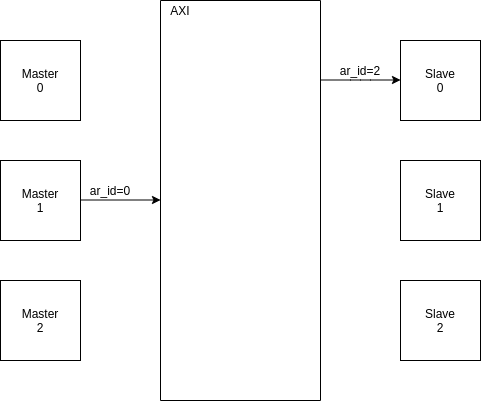

The diagram above was exported from draw.io. Its source (the exported page's mxGraphModel, read from the mxfile embedded in the PNG):
<mxGraphModel dx="774" dy="1035" grid="1" gridSize="10" guides="1" tooltips="1" connect="1" arrows="1" fold="1" page="1" pageScale="1" pageWidth="850" pageHeight="1100" math="0" shadow="0">
  <root>
    <mxCell id="0" />
    <mxCell id="1" parent="0" />
    <mxCell id="xwRA68VCNpKvTvqXU0MG-1" value="" style="rounded=0;whiteSpace=wrap;html=1;direction=south;" vertex="1" parent="1">
      <mxGeometry x="480" y="160" width="160" height="400" as="geometry" />
    </mxCell>
    <mxCell id="xwRA68VCNpKvTvqXU0MG-2" value="" style="whiteSpace=wrap;html=1;aspect=fixed;" vertex="1" parent="1">
      <mxGeometry x="720" y="440" width="80" height="80" as="geometry" />
    </mxCell>
    <mxCell id="xwRA68VCNpKvTvqXU0MG-3" value="" style="whiteSpace=wrap;html=1;aspect=fixed;" vertex="1" parent="1">
      <mxGeometry x="720" y="320" width="80" height="80" as="geometry" />
    </mxCell>
    <mxCell id="xwRA68VCNpKvTvqXU0MG-4" value="" style="whiteSpace=wrap;html=1;aspect=fixed;" vertex="1" parent="1">
      <mxGeometry x="720" y="200" width="80" height="80" as="geometry" />
    </mxCell>
    <mxCell id="xwRA68VCNpKvTvqXU0MG-5" value="" style="whiteSpace=wrap;html=1;aspect=fixed;" vertex="1" parent="1">
      <mxGeometry x="320" y="440" width="80" height="80" as="geometry" />
    </mxCell>
    <mxCell id="xwRA68VCNpKvTvqXU0MG-6" value="" style="whiteSpace=wrap;html=1;aspect=fixed;" vertex="1" parent="1">
      <mxGeometry x="320" y="320" width="80" height="80" as="geometry" />
    </mxCell>
    <mxCell id="xwRA68VCNpKvTvqXU0MG-8" value="Master&lt;br&gt;1" style="text;html=1;strokeColor=none;fillColor=none;align=center;verticalAlign=middle;whiteSpace=wrap;rounded=0;" vertex="1" parent="1">
      <mxGeometry x="340" y="350" width="40" height="20" as="geometry" />
    </mxCell>
    <mxCell id="xwRA68VCNpKvTvqXU0MG-9" value="Master&lt;br&gt;2" style="text;html=1;strokeColor=none;fillColor=none;align=center;verticalAlign=middle;whiteSpace=wrap;rounded=0;" vertex="1" parent="1">
      <mxGeometry x="340" y="470" width="40" height="20" as="geometry" />
    </mxCell>
    <mxCell id="xwRA68VCNpKvTvqXU0MG-11" value="Slave&lt;br&gt;0" style="text;html=1;strokeColor=none;fillColor=none;align=center;verticalAlign=middle;whiteSpace=wrap;rounded=0;" vertex="1" parent="1">
      <mxGeometry x="740" y="230" width="40" height="20" as="geometry" />
    </mxCell>
    <mxCell id="xwRA68VCNpKvTvqXU0MG-12" value="Slave&lt;br&gt;1" style="text;html=1;strokeColor=none;fillColor=none;align=center;verticalAlign=middle;whiteSpace=wrap;rounded=0;" vertex="1" parent="1">
      <mxGeometry x="740" y="350" width="40" height="20" as="geometry" />
    </mxCell>
    <mxCell id="xwRA68VCNpKvTvqXU0MG-13" value="Slave&lt;br&gt;2" style="text;html=1;strokeColor=none;fillColor=none;align=center;verticalAlign=middle;whiteSpace=wrap;rounded=0;" vertex="1" parent="1">
      <mxGeometry x="740" y="470" width="40" height="20" as="geometry" />
    </mxCell>
    <mxCell id="xwRA68VCNpKvTvqXU0MG-14" value="" style="whiteSpace=wrap;html=1;aspect=fixed;" vertex="1" parent="1">
      <mxGeometry x="320" y="200" width="80" height="80" as="geometry" />
    </mxCell>
    <mxCell id="xwRA68VCNpKvTvqXU0MG-15" value="Master&lt;br&gt;0" style="text;html=1;strokeColor=none;fillColor=none;align=center;verticalAlign=middle;whiteSpace=wrap;rounded=0;" vertex="1" parent="1">
      <mxGeometry x="340" y="230" width="40" height="20" as="geometry" />
    </mxCell>
    <mxCell id="xwRA68VCNpKvTvqXU0MG-16" value="AXI" style="text;html=1;strokeColor=none;fillColor=none;align=center;verticalAlign=middle;whiteSpace=wrap;rounded=0;" vertex="1" parent="1">
      <mxGeometry x="480" y="160" width="40" height="20" as="geometry" />
    </mxCell>
    <mxCell id="xwRA68VCNpKvTvqXU0MG-20" value="ar_id=0" style="text;html=1;strokeColor=none;fillColor=none;align=center;verticalAlign=middle;whiteSpace=wrap;rounded=0;" vertex="1" parent="1">
      <mxGeometry x="410" y="340" width="40" height="20" as="geometry" />
    </mxCell>
    <mxCell id="xwRA68VCNpKvTvqXU0MG-21" value="ar_id=2" style="text;html=1;strokeColor=none;fillColor=none;align=center;verticalAlign=middle;whiteSpace=wrap;rounded=0;" vertex="1" parent="1">
      <mxGeometry x="660" y="220" width="40" height="20" as="geometry" />
    </mxCell>
    <mxCell id="xwRA68VCNpKvTvqXU0MG-23" value="" style="endArrow=classic;html=1;entryX=0.5;entryY=1;entryDx=0;entryDy=0;exitX=1;exitY=0.5;exitDx=0;exitDy=0;" edge="1" parent="1">
      <mxGeometry width="50" height="50" relative="1" as="geometry">
        <mxPoint x="400" y="359.5" as="sourcePoint" />
        <mxPoint x="480" y="359.5" as="targetPoint" />
      </mxGeometry>
    </mxCell>
    <mxCell id="xwRA68VCNpKvTvqXU0MG-26" value="" style="endArrow=classic;html=1;entryX=0;entryY=0.5;entryDx=0;entryDy=0;exitX=0.5;exitY=0;exitDx=0;exitDy=0;" edge="1" parent="1">
      <mxGeometry width="50" height="50" relative="1" as="geometry">
        <mxPoint x="640" y="239.5" as="sourcePoint" />
        <mxPoint x="720" y="239.5" as="targetPoint" />
        <Array as="points">
          <mxPoint x="680" y="239.5" />
        </Array>
      </mxGeometry>
    </mxCell>
  </root>
</mxGraphModel>